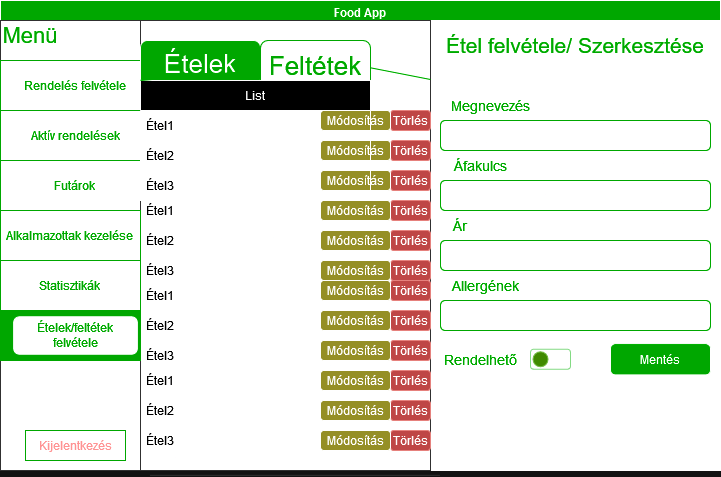

The diagram above was exported from draw.io. Its source (the exported page's mxGraphModel, read from the mxfile embedded in the PNG):
<mxGraphModel dx="1674" dy="842" grid="1" gridSize="10" guides="1" tooltips="1" connect="1" arrows="1" fold="1" page="1" pageScale="1" pageWidth="827" pageHeight="1169" math="0" shadow="0">
  <root>
    <mxCell id="0" />
    <mxCell id="1" parent="0" />
    <mxCell id="786_mQaQIO7tlaPHeYwT-1" value="Food App" style="swimlane;whiteSpace=wrap;html=1;fillColor=#00CC00;" parent="1" vertex="1">
      <mxGeometry width="720" height="470" as="geometry" />
    </mxCell>
    <mxCell id="786_mQaQIO7tlaPHeYwT-2" value="" style="rounded=0;whiteSpace=wrap;html=1;fillColor=#000000;" parent="1" vertex="1">
      <mxGeometry y="20" width="720" height="450" as="geometry" />
    </mxCell>
    <mxCell id="786_mQaQIO7tlaPHeYwT-3" value="" style="rounded=0;whiteSpace=wrap;html=1;fillColor=#000000;strokeColor=#CFCFCF;" parent="1" vertex="1">
      <mxGeometry y="20" width="150" height="450" as="geometry" />
    </mxCell>
    <mxCell id="786_mQaQIO7tlaPHeYwT-4" value="&lt;font color=&quot;#00cc00&quot;&gt;Rendelés felvétele&lt;/font&gt;" style="rounded=0;whiteSpace=wrap;html=1;fillColor=#000000;strokeColor=#00CC00;" parent="1" vertex="1">
      <mxGeometry y="60" width="150" height="50" as="geometry" />
    </mxCell>
    <mxCell id="786_mQaQIO7tlaPHeYwT-5" value="&lt;font style=&quot;font-size: 22px;&quot; color=&quot;#00cc00&quot;&gt;Menü&lt;/font&gt;" style="text;html=1;align=center;verticalAlign=middle;whiteSpace=wrap;rounded=0;" parent="1" vertex="1">
      <mxGeometry y="20" width="60" height="30" as="geometry" />
    </mxCell>
    <mxCell id="786_mQaQIO7tlaPHeYwT-6" value="" style="rounded=0;whiteSpace=wrap;html=1;fillColor=#000000;strokeColor=#00CC00;" parent="1" vertex="1">
      <mxGeometry y="110" width="150" height="50" as="geometry" />
    </mxCell>
    <mxCell id="786_mQaQIO7tlaPHeYwT-7" value="" style="rounded=0;whiteSpace=wrap;html=1;fillColor=#000000;strokeColor=#00CC00;" parent="1" vertex="1">
      <mxGeometry y="160" width="150" height="50" as="geometry" />
    </mxCell>
    <mxCell id="786_mQaQIO7tlaPHeYwT-8" value="&lt;font color=&quot;#ff0000&quot;&gt;Kijelentkezés&lt;/font&gt;" style="rounded=0;whiteSpace=wrap;html=1;fillColor=#000000;strokeColor=#00CC00;" parent="1" vertex="1">
      <mxGeometry x="25" y="430" width="100" height="30" as="geometry" />
    </mxCell>
    <mxCell id="786_mQaQIO7tlaPHeYwT-9" value="" style="rounded=0;whiteSpace=wrap;html=1;fillColor=#000000;strokeColor=#CFCFCF;" parent="1" vertex="1">
      <mxGeometry x="140" y="20" width="290" height="450" as="geometry" />
    </mxCell>
    <mxCell id="786_mQaQIO7tlaPHeYwT-10" style="edgeStyle=orthogonalEdgeStyle;rounded=0;orthogonalLoop=1;jettySize=auto;html=1;exitX=0.75;exitY=1;exitDx=0;exitDy=0;" parent="1" edge="1">
      <mxGeometry relative="1" as="geometry">
        <mxPoint x="370" y="270" as="sourcePoint" />
        <mxPoint x="310" y="270" as="targetPoint" />
      </mxGeometry>
    </mxCell>
    <mxCell id="786_mQaQIO7tlaPHeYwT-11" style="edgeStyle=orthogonalEdgeStyle;rounded=0;orthogonalLoop=1;jettySize=auto;html=1;exitX=0.5;exitY=1;exitDx=0;exitDy=0;" parent="1" edge="1">
      <mxGeometry relative="1" as="geometry">
        <mxPoint x="480" y="57.5" as="sourcePoint" />
        <mxPoint x="480" y="57.5" as="targetPoint" />
      </mxGeometry>
    </mxCell>
    <mxCell id="786_mQaQIO7tlaPHeYwT-12" value="&lt;div&gt;&lt;font color=&quot;#00cc00&quot;&gt;Alkalmazottak kezelése&lt;br&gt;&lt;/font&gt;&lt;/div&gt;" style="rounded=0;whiteSpace=wrap;html=1;fillColor=#000000;strokeColor=#00CC00;" parent="1" vertex="1">
      <mxGeometry y="210" width="140" height="50" as="geometry" />
    </mxCell>
    <mxCell id="786_mQaQIO7tlaPHeYwT-13" value="&lt;div&gt;&lt;font color=&quot;#00cc00&quot;&gt;Statisztikák&lt;br&gt;&lt;/font&gt;&lt;/div&gt;" style="rounded=0;whiteSpace=wrap;html=1;fillColor=#000000;strokeColor=#00CC00;" parent="1" vertex="1">
      <mxGeometry y="260" width="140" height="50" as="geometry" />
    </mxCell>
    <mxCell id="786_mQaQIO7tlaPHeYwT-14" value="&lt;div&gt;&lt;font color=&quot;#00cc00&quot;&gt;Aktív rendelések&lt;/font&gt;&lt;/div&gt;" style="rounded=1;whiteSpace=wrap;html=1;fillColor=#000000;" parent="1" vertex="1">
      <mxGeometry x="10" y="120" width="130" height="30" as="geometry" />
    </mxCell>
    <mxCell id="786_mQaQIO7tlaPHeYwT-51" value="" style="endArrow=none;html=1;rounded=0;exitX=0;exitY=0.5;exitDx=0;exitDy=0;entryX=1;entryY=0.5;entryDx=0;entryDy=0;strokeColor=#CFCFCF;" parent="1" edge="1">
      <mxGeometry width="50" height="50" relative="1" as="geometry">
        <mxPoint x="149.42000000000002" y="474.83000000000004" as="sourcePoint" />
        <mxPoint x="439.42" y="474.83000000000004" as="targetPoint" />
      </mxGeometry>
    </mxCell>
    <mxCell id="786_mQaQIO7tlaPHeYwT-77" value="&lt;div&gt;&lt;font color=&quot;#00cc00&quot;&gt;Futárok&lt;br&gt;&lt;/font&gt;&lt;/div&gt;" style="rounded=1;whiteSpace=wrap;html=1;fillColor=#000000;" parent="1" vertex="1">
      <mxGeometry x="10" y="170" width="130" height="30" as="geometry" />
    </mxCell>
    <mxCell id="4PY4nFEDILdpVImfCxhq-1" value="" style="rounded=0;whiteSpace=wrap;html=1;fillColor=#00CC00;strokeColor=#00CC00;" parent="1" vertex="1">
      <mxGeometry y="310" width="140" height="50" as="geometry" />
    </mxCell>
    <mxCell id="4PY4nFEDILdpVImfCxhq-2" value="&lt;font color=&quot;#00cc00&quot;&gt;Ételek/feltétek felvétele&lt;/font&gt;" style="rounded=1;whiteSpace=wrap;html=1;fillColor=#000000;" parent="1" vertex="1">
      <mxGeometry x="13.129999999999999" y="316.25" width="123.75" height="37.5" as="geometry" />
    </mxCell>
    <mxCell id="4PY4nFEDILdpVImfCxhq-13" value="&lt;div&gt;Törlés&lt;/div&gt;" style="rounded=1;whiteSpace=wrap;html=1;fillColor=#FF8585;strokeColor=#b85450;" parent="1" vertex="1">
      <mxGeometry x="390" y="110" width="40" height="20" as="geometry" />
    </mxCell>
    <mxCell id="4PY4nFEDILdpVImfCxhq-18" value="" style="rounded=1;whiteSpace=wrap;html=1;strokeColor=#00CC00;fillColor=#000000;" parent="1" vertex="1">
      <mxGeometry x="440" y="120" width="270" height="30" as="geometry" />
    </mxCell>
    <mxCell id="4PY4nFEDILdpVImfCxhq-19" value="&lt;font style=&quot;font-size: 21px;&quot; color=&quot;#00cc00&quot;&gt;Étel felvétele/ Szerkesztése&lt;/font&gt;" style="text;html=1;align=center;verticalAlign=middle;whiteSpace=wrap;rounded=0;" parent="1" vertex="1">
      <mxGeometry x="430" y="30" width="290" height="30" as="geometry" />
    </mxCell>
    <mxCell id="4PY4nFEDILdpVImfCxhq-20" value="" style="rounded=1;whiteSpace=wrap;html=1;strokeColor=#00CC00;fillColor=#000000;" parent="1" vertex="1">
      <mxGeometry x="440" y="240" width="270" height="30" as="geometry" />
    </mxCell>
    <mxCell id="4PY4nFEDILdpVImfCxhq-21" value="" style="rounded=1;whiteSpace=wrap;html=1;strokeColor=#00CC00;fillColor=#000000;" parent="1" vertex="1">
      <mxGeometry x="440" y="180" width="270" height="30" as="geometry" />
    </mxCell>
    <mxCell id="4PY4nFEDILdpVImfCxhq-22" value="&lt;div&gt;&lt;font style=&quot;font-size: 14px;&quot; color=&quot;#00cc00&quot;&gt;Megnevezés&lt;/font&gt;&lt;/div&gt;" style="text;html=1;align=center;verticalAlign=middle;whiteSpace=wrap;rounded=0;" parent="1" vertex="1">
      <mxGeometry x="450" y="90" width="80" height="30" as="geometry" />
    </mxCell>
    <mxCell id="4PY4nFEDILdpVImfCxhq-16" value="&lt;div&gt;Módosítás&lt;/div&gt;" style="rounded=1;whiteSpace=wrap;html=1;fillColor=#827C14;" parent="1" vertex="1">
      <mxGeometry x="320" y="110" width="70" height="20" as="geometry" />
    </mxCell>
    <mxCell id="4PY4nFEDILdpVImfCxhq-24" value="&lt;div&gt;Törlés&lt;/div&gt;" style="rounded=1;whiteSpace=wrap;html=1;fillColor=#FF8585;strokeColor=#b85450;" parent="1" vertex="1">
      <mxGeometry x="390" y="140" width="40" height="20" as="geometry" />
    </mxCell>
    <mxCell id="4PY4nFEDILdpVImfCxhq-25" value="&lt;div&gt;Módosítás&lt;/div&gt;" style="rounded=1;whiteSpace=wrap;html=1;fillColor=#827C14;" parent="1" vertex="1">
      <mxGeometry x="320" y="140" width="70" height="20" as="geometry" />
    </mxCell>
    <mxCell id="4PY4nFEDILdpVImfCxhq-26" value="&lt;div&gt;Törlés&lt;/div&gt;" style="rounded=1;whiteSpace=wrap;html=1;fillColor=#FF8585;strokeColor=#b85450;" parent="1" vertex="1">
      <mxGeometry x="390" y="170" width="40" height="20" as="geometry" />
    </mxCell>
    <mxCell id="4PY4nFEDILdpVImfCxhq-27" value="&lt;div&gt;Módosítás&lt;/div&gt;" style="rounded=1;whiteSpace=wrap;html=1;fillColor=#827C14;" parent="1" vertex="1">
      <mxGeometry x="320" y="170" width="70" height="20" as="geometry" />
    </mxCell>
    <mxCell id="4PY4nFEDILdpVImfCxhq-30" value="&lt;font color=&quot;#ffffff&quot;&gt;Étel1&lt;/font&gt;" style="text;strokeColor=none;fillColor=none;align=left;verticalAlign=middle;spacingLeft=4;spacingRight=4;overflow=hidden;points=[[0,0.5],[1,0.5]];portConstraint=eastwest;rotatable=0;whiteSpace=wrap;html=1;" parent="1" vertex="1">
      <mxGeometry x="140" y="195" width="230" height="30" as="geometry" />
    </mxCell>
    <mxCell id="4PY4nFEDILdpVImfCxhq-31" value="&lt;font color=&quot;#ffffff&quot;&gt;Étel2&lt;/font&gt;" style="text;strokeColor=none;fillColor=none;align=left;verticalAlign=middle;spacingLeft=4;spacingRight=4;overflow=hidden;points=[[0,0.5],[1,0.5]];portConstraint=eastwest;rotatable=0;whiteSpace=wrap;html=1;" parent="1" vertex="1">
      <mxGeometry x="140" y="225" width="230" height="30" as="geometry" />
    </mxCell>
    <mxCell id="4PY4nFEDILdpVImfCxhq-32" value="&lt;font color=&quot;#ffffff&quot;&gt;Étel3&lt;/font&gt;" style="text;strokeColor=none;fillColor=none;align=left;verticalAlign=middle;spacingLeft=4;spacingRight=4;overflow=hidden;points=[[0,0.5],[1,0.5]];portConstraint=eastwest;rotatable=0;whiteSpace=wrap;html=1;" parent="1" vertex="1">
      <mxGeometry x="140" y="255" width="230" height="30" as="geometry" />
    </mxCell>
    <mxCell id="4PY4nFEDILdpVImfCxhq-33" value="&lt;div&gt;Törlés&lt;/div&gt;" style="rounded=1;whiteSpace=wrap;html=1;fillColor=#FF8585;strokeColor=#b85450;" parent="1" vertex="1">
      <mxGeometry x="390" y="200" width="40" height="20" as="geometry" />
    </mxCell>
    <mxCell id="4PY4nFEDILdpVImfCxhq-34" value="&lt;div&gt;Módosítás&lt;/div&gt;" style="rounded=1;whiteSpace=wrap;html=1;fillColor=#827C14;" parent="1" vertex="1">
      <mxGeometry x="320" y="200" width="70" height="20" as="geometry" />
    </mxCell>
    <mxCell id="4PY4nFEDILdpVImfCxhq-35" value="&lt;div&gt;Törlés&lt;/div&gt;" style="rounded=1;whiteSpace=wrap;html=1;fillColor=#FF8585;strokeColor=#b85450;" parent="1" vertex="1">
      <mxGeometry x="390" y="230" width="40" height="20" as="geometry" />
    </mxCell>
    <mxCell id="4PY4nFEDILdpVImfCxhq-36" value="&lt;div&gt;Módosítás&lt;/div&gt;" style="rounded=1;whiteSpace=wrap;html=1;fillColor=#827C14;" parent="1" vertex="1">
      <mxGeometry x="320" y="230" width="70" height="20" as="geometry" />
    </mxCell>
    <mxCell id="4PY4nFEDILdpVImfCxhq-37" value="&lt;div&gt;Törlés&lt;/div&gt;" style="rounded=1;whiteSpace=wrap;html=1;fillColor=#FF8585;strokeColor=#b85450;" parent="1" vertex="1">
      <mxGeometry x="390" y="260" width="40" height="20" as="geometry" />
    </mxCell>
    <mxCell id="4PY4nFEDILdpVImfCxhq-38" value="&lt;div&gt;Módosítás&lt;/div&gt;" style="rounded=1;whiteSpace=wrap;html=1;fillColor=#827C14;" parent="1" vertex="1">
      <mxGeometry x="320" y="260" width="70" height="20" as="geometry" />
    </mxCell>
    <mxCell id="4PY4nFEDILdpVImfCxhq-73" value="&lt;font color=&quot;#ffffff&quot;&gt;Étel1&lt;/font&gt;" style="text;strokeColor=none;fillColor=none;align=left;verticalAlign=middle;spacingLeft=4;spacingRight=4;overflow=hidden;points=[[0,0.5],[1,0.5]];portConstraint=eastwest;rotatable=0;whiteSpace=wrap;html=1;" parent="1" vertex="1">
      <mxGeometry x="140" y="280" width="230" height="30" as="geometry" />
    </mxCell>
    <mxCell id="4PY4nFEDILdpVImfCxhq-74" value="&lt;font color=&quot;#ffffff&quot;&gt;Étel2&lt;/font&gt;" style="text;strokeColor=none;fillColor=none;align=left;verticalAlign=middle;spacingLeft=4;spacingRight=4;overflow=hidden;points=[[0,0.5],[1,0.5]];portConstraint=eastwest;rotatable=0;whiteSpace=wrap;html=1;" parent="1" vertex="1">
      <mxGeometry x="140" y="310" width="230" height="30" as="geometry" />
    </mxCell>
    <mxCell id="4PY4nFEDILdpVImfCxhq-75" value="&lt;font color=&quot;#ffffff&quot;&gt;Étel3&lt;/font&gt;" style="text;strokeColor=none;fillColor=none;align=left;verticalAlign=middle;spacingLeft=4;spacingRight=4;overflow=hidden;points=[[0,0.5],[1,0.5]];portConstraint=eastwest;rotatable=0;whiteSpace=wrap;html=1;" parent="1" vertex="1">
      <mxGeometry x="140" y="340" width="230" height="30" as="geometry" />
    </mxCell>
    <mxCell id="4PY4nFEDILdpVImfCxhq-76" value="&lt;div&gt;Törlés&lt;/div&gt;" style="rounded=1;whiteSpace=wrap;html=1;fillColor=#FF8585;strokeColor=#b85450;" parent="1" vertex="1">
      <mxGeometry x="390" y="280" width="40" height="20" as="geometry" />
    </mxCell>
    <mxCell id="4PY4nFEDILdpVImfCxhq-77" value="&lt;div&gt;Módosítás&lt;/div&gt;" style="rounded=1;whiteSpace=wrap;html=1;fillColor=#827C14;" parent="1" vertex="1">
      <mxGeometry x="320" y="280" width="70" height="20" as="geometry" />
    </mxCell>
    <mxCell id="4PY4nFEDILdpVImfCxhq-78" value="&lt;div&gt;Törlés&lt;/div&gt;" style="rounded=1;whiteSpace=wrap;html=1;fillColor=#FF8585;strokeColor=#b85450;" parent="1" vertex="1">
      <mxGeometry x="390" y="310" width="40" height="20" as="geometry" />
    </mxCell>
    <mxCell id="4PY4nFEDILdpVImfCxhq-79" value="&lt;div&gt;Módosítás&lt;/div&gt;" style="rounded=1;whiteSpace=wrap;html=1;fillColor=#827C14;" parent="1" vertex="1">
      <mxGeometry x="320" y="310" width="70" height="20" as="geometry" />
    </mxCell>
    <mxCell id="4PY4nFEDILdpVImfCxhq-80" value="&lt;div&gt;Törlés&lt;/div&gt;" style="rounded=1;whiteSpace=wrap;html=1;fillColor=#FF8585;strokeColor=#b85450;" parent="1" vertex="1">
      <mxGeometry x="390" y="340" width="40" height="20" as="geometry" />
    </mxCell>
    <mxCell id="4PY4nFEDILdpVImfCxhq-81" value="&lt;div&gt;Módosítás&lt;/div&gt;" style="rounded=1;whiteSpace=wrap;html=1;fillColor=#827C14;" parent="1" vertex="1">
      <mxGeometry x="320" y="340" width="70" height="20" as="geometry" />
    </mxCell>
    <mxCell id="4PY4nFEDILdpVImfCxhq-82" value="&lt;font color=&quot;#ffffff&quot;&gt;Étel2&lt;/font&gt;" style="text;strokeColor=none;fillColor=none;align=left;verticalAlign=middle;spacingLeft=4;spacingRight=4;overflow=hidden;points=[[0,0.5],[1,0.5]];portConstraint=eastwest;rotatable=0;whiteSpace=wrap;html=1;" parent="1" vertex="1">
      <mxGeometry x="140" y="395" width="230" height="30" as="geometry" />
    </mxCell>
    <mxCell id="4PY4nFEDILdpVImfCxhq-83" value="&lt;font color=&quot;#ffffff&quot;&gt;Étel3&lt;/font&gt;" style="text;strokeColor=none;fillColor=none;align=left;verticalAlign=middle;spacingLeft=4;spacingRight=4;overflow=hidden;points=[[0,0.5],[1,0.5]];portConstraint=eastwest;rotatable=0;whiteSpace=wrap;html=1;" parent="1" vertex="1">
      <mxGeometry x="140" y="425" width="230" height="30" as="geometry" />
    </mxCell>
    <mxCell id="4PY4nFEDILdpVImfCxhq-84" value="&lt;div&gt;Törlés&lt;/div&gt;" style="rounded=1;whiteSpace=wrap;html=1;fillColor=#FF8585;strokeColor=#b85450;" parent="1" vertex="1">
      <mxGeometry x="390" y="370" width="40" height="20" as="geometry" />
    </mxCell>
    <mxCell id="4PY4nFEDILdpVImfCxhq-85" value="&lt;div&gt;Módosítás&lt;/div&gt;" style="rounded=1;whiteSpace=wrap;html=1;fillColor=#827C14;" parent="1" vertex="1">
      <mxGeometry x="320" y="370" width="70" height="20" as="geometry" />
    </mxCell>
    <mxCell id="4PY4nFEDILdpVImfCxhq-86" value="&lt;div&gt;Törlés&lt;/div&gt;" style="rounded=1;whiteSpace=wrap;html=1;fillColor=#FF8585;strokeColor=#b85450;" parent="1" vertex="1">
      <mxGeometry x="390" y="400" width="40" height="20" as="geometry" />
    </mxCell>
    <mxCell id="4PY4nFEDILdpVImfCxhq-87" value="&lt;div&gt;Módosítás&lt;/div&gt;" style="rounded=1;whiteSpace=wrap;html=1;fillColor=#827C14;" parent="1" vertex="1">
      <mxGeometry x="320" y="400" width="70" height="20" as="geometry" />
    </mxCell>
    <mxCell id="4PY4nFEDILdpVImfCxhq-88" value="&lt;div&gt;Törlés&lt;/div&gt;" style="rounded=1;whiteSpace=wrap;html=1;fillColor=#FF8585;strokeColor=#b85450;" parent="1" vertex="1">
      <mxGeometry x="390" y="430" width="40" height="20" as="geometry" />
    </mxCell>
    <mxCell id="4PY4nFEDILdpVImfCxhq-89" value="&lt;div&gt;Módosítás&lt;/div&gt;" style="rounded=1;whiteSpace=wrap;html=1;fillColor=#827C14;" parent="1" vertex="1">
      <mxGeometry x="320" y="430" width="70" height="20" as="geometry" />
    </mxCell>
    <mxCell id="4PY4nFEDILdpVImfCxhq-90" value="&lt;font color=&quot;#ffffff&quot;&gt;Étel1&lt;/font&gt;" style="text;strokeColor=none;fillColor=none;align=left;verticalAlign=middle;spacingLeft=4;spacingRight=4;overflow=hidden;points=[[0,0.5],[1,0.5]];portConstraint=eastwest;rotatable=0;whiteSpace=wrap;html=1;" parent="1" vertex="1">
      <mxGeometry x="140" y="365" width="230" height="30" as="geometry" />
    </mxCell>
    <mxCell id="4PY4nFEDILdpVImfCxhq-92" value="&lt;font style=&quot;font-size: 14px;&quot; color=&quot;#00cc00&quot;&gt;Áfakulcs&lt;/font&gt;" style="text;html=1;align=center;verticalAlign=middle;whiteSpace=wrap;rounded=0;" parent="1" vertex="1">
      <mxGeometry x="450" y="150" width="60" height="30" as="geometry" />
    </mxCell>
    <mxCell id="4PY4nFEDILdpVImfCxhq-94" value="&lt;div&gt;&lt;font style=&quot;font-size: 14px;&quot; color=&quot;#00cc00&quot;&gt;Ár&lt;/font&gt;&lt;/div&gt;" style="text;html=1;align=center;verticalAlign=middle;whiteSpace=wrap;rounded=0;" parent="1" vertex="1">
      <mxGeometry x="450" y="210" width="20" height="30" as="geometry" />
    </mxCell>
    <mxCell id="4PY4nFEDILdpVImfCxhq-95" value="" style="rounded=1;whiteSpace=wrap;html=1;strokeColor=#00CC00;fillColor=#000000;" parent="1" vertex="1">
      <mxGeometry x="440" y="300" width="270" height="30" as="geometry" />
    </mxCell>
    <mxCell id="4PY4nFEDILdpVImfCxhq-96" value="&lt;div&gt;&lt;font style=&quot;font-size: 14px;&quot; color=&quot;#00cc00&quot;&gt;Allergének&lt;/font&gt;&lt;/div&gt;" style="text;html=1;align=center;verticalAlign=middle;whiteSpace=wrap;rounded=0;" parent="1" vertex="1">
      <mxGeometry x="450" y="270" width="70" height="30" as="geometry" />
    </mxCell>
    <mxCell id="4PY4nFEDILdpVImfCxhq-98" value="" style="rounded=1;whiteSpace=wrap;html=1;fillColor=#000000;fontColor=#ffffff;strokeColor=#005700;" parent="1" vertex="1">
      <mxGeometry x="530" y="348.75" width="40" height="20" as="geometry" />
    </mxCell>
    <mxCell id="4PY4nFEDILdpVImfCxhq-110" value="&lt;div style=&quot;font-size: 26px;&quot;&gt;&lt;font style=&quot;font-size: 26px;&quot;&gt;Ételek&lt;br&gt;&lt;/font&gt;&lt;/div&gt;" style="rounded=1;whiteSpace=wrap;html=1;fillColor=#00CC00;" parent="1" vertex="1">
      <mxGeometry x="140" y="40" width="120" height="45" as="geometry" />
    </mxCell>
    <mxCell id="4PY4nFEDILdpVImfCxhq-97" value="" style="ellipse;whiteSpace=wrap;html=1;aspect=fixed;fillColor=#60a917;fontColor=#ffffff;strokeColor=#2D7600;" parent="1" vertex="1">
      <mxGeometry x="532.5" y="351.25" width="15" height="15" as="geometry" />
    </mxCell>
    <mxCell id="4PY4nFEDILdpVImfCxhq-102" value="&lt;div&gt;&lt;font style=&quot;font-size: 14px;&quot; color=&quot;#00cc00&quot;&gt;Rendelhető&lt;/font&gt;&lt;/div&gt;" style="text;html=1;align=center;verticalAlign=middle;whiteSpace=wrap;rounded=0;" parent="1" vertex="1">
      <mxGeometry x="440" y="343.75" width="80" height="30" as="geometry" />
    </mxCell>
    <mxCell id="4PY4nFEDILdpVImfCxhq-106" value="&lt;div&gt;Mentés&lt;/div&gt;" style="rounded=1;whiteSpace=wrap;html=1;fillColor=#00CC00;" parent="1" vertex="1">
      <mxGeometry x="610" y="343.13" width="100" height="31.25" as="geometry" />
    </mxCell>
    <mxCell id="4PY4nFEDILdpVImfCxhq-109" value="" style="endArrow=none;html=1;rounded=0;exitX=-0.003;exitY=0.116;exitDx=0;exitDy=0;exitPerimeter=0;strokeColor=#00CC00;" parent="1" source="4PY4nFEDILdpVImfCxhq-111" edge="1">
      <mxGeometry width="50" height="50" relative="1" as="geometry">
        <mxPoint x="140" y="79.99999999999993" as="sourcePoint" />
        <mxPoint x="430" y="79" as="targetPoint" />
      </mxGeometry>
    </mxCell>
    <mxCell id="4PY4nFEDILdpVImfCxhq-111" value="&lt;div style=&quot;font-size: 26px;&quot;&gt;&lt;font color=&quot;#00cc00&quot; style=&quot;font-size: 26px;&quot;&gt;Feltétek&lt;/font&gt;&lt;/div&gt;" style="rounded=1;whiteSpace=wrap;html=1;fillColor=#000000;strokeColor=#00CC00;" parent="1" vertex="1">
      <mxGeometry x="260" y="40" width="110" height="50" as="geometry" />
    </mxCell>
    <mxCell id="4PY4nFEDILdpVImfCxhq-3" value="List" style="swimlane;fontStyle=0;childLayout=stackLayout;horizontal=1;startSize=30;horizontalStack=0;resizeParent=1;resizeParentMax=0;resizeLast=0;collapsible=1;marginBottom=0;whiteSpace=wrap;html=1;" parent="1" vertex="1">
      <mxGeometry x="140" y="80" width="230" height="120" as="geometry" />
    </mxCell>
    <mxCell id="4PY4nFEDILdpVImfCxhq-4" value="&lt;font color=&quot;#ffffff&quot;&gt;Étel1&lt;/font&gt;" style="text;strokeColor=none;fillColor=none;align=left;verticalAlign=middle;spacingLeft=4;spacingRight=4;overflow=hidden;points=[[0,0.5],[1,0.5]];portConstraint=eastwest;rotatable=0;whiteSpace=wrap;html=1;" parent="4PY4nFEDILdpVImfCxhq-3" vertex="1">
      <mxGeometry y="30" width="230" height="30" as="geometry" />
    </mxCell>
    <mxCell id="4PY4nFEDILdpVImfCxhq-5" value="&lt;font color=&quot;#ffffff&quot;&gt;Étel2&lt;/font&gt;" style="text;strokeColor=none;fillColor=none;align=left;verticalAlign=middle;spacingLeft=4;spacingRight=4;overflow=hidden;points=[[0,0.5],[1,0.5]];portConstraint=eastwest;rotatable=0;whiteSpace=wrap;html=1;" parent="4PY4nFEDILdpVImfCxhq-3" vertex="1">
      <mxGeometry y="60" width="230" height="30" as="geometry" />
    </mxCell>
    <mxCell id="4PY4nFEDILdpVImfCxhq-6" value="&lt;font color=&quot;#ffffff&quot;&gt;Étel3&lt;/font&gt;" style="text;strokeColor=none;fillColor=none;align=left;verticalAlign=middle;spacingLeft=4;spacingRight=4;overflow=hidden;points=[[0,0.5],[1,0.5]];portConstraint=eastwest;rotatable=0;whiteSpace=wrap;html=1;" parent="4PY4nFEDILdpVImfCxhq-3" vertex="1">
      <mxGeometry y="90" width="230" height="30" as="geometry" />
    </mxCell>
    <mxCell id="4PY4nFEDILdpVImfCxhq-112" value="" style="endArrow=none;html=1;rounded=0;exitX=-0.003;exitY=0.116;exitDx=0;exitDy=0;exitPerimeter=0;strokeColor=#00CC00;" parent="1" target="4PY4nFEDILdpVImfCxhq-111" edge="1">
      <mxGeometry width="50" height="50" relative="1" as="geometry">
        <mxPoint x="140" y="79.99999999999993" as="sourcePoint" />
        <mxPoint x="430" y="79" as="targetPoint" />
      </mxGeometry>
    </mxCell>
  </root>
</mxGraphModel>